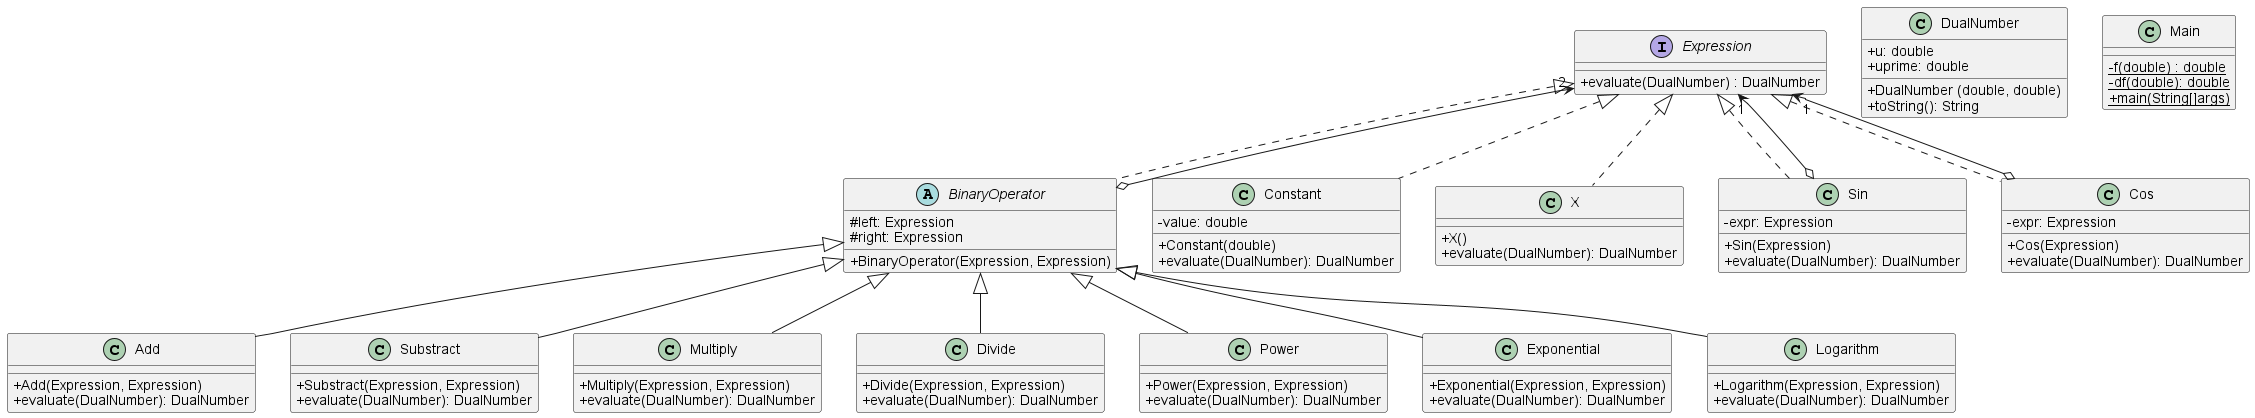

The diagram above was rendered by PlantUML. Its source (embedded in the PNG):
@startuml

skinparam classAttributeIconSize 0

Constant ..up|> Expression
X ..up|> Expression
BinaryOperator ..up|> Expression
BinaryOperator o--> "2" Expression

Add --up|> BinaryOperator
Substract --up|> BinaryOperator
Multiply --up|> BinaryOperator
Divide --up|> BinaryOperator
Power --up|> BinaryOperator
Exponential --up|> BinaryOperator
Logarithm --up|> BinaryOperator

Sin ..up|> Expression
Sin o--> "1" Expression
Cos ..up|> Expression
Cos o--> "1" Expression



interface Expression {
+evaluate(DualNumber) : DualNumber 
}

class Constant {
-value: double
+Constant(double)
+evaluate(DualNumber): DualNumber
}

class X {
+X()
+evaluate(DualNumber): DualNumber
}

abstract BinaryOperator {
#left: Expression
#right: Expression
+BinaryOperator(Expression, Expression)
}

class Sin {
-expr: Expression
+Sin(Expression)
+evaluate(DualNumber): DualNumber
}

class Cos {
-expr: Expression
+Cos(Expression)
+evaluate(DualNumber): DualNumber
}

class Add {
+Add(Expression, Expression)
+evaluate(DualNumber): DualNumber
}

class Substract {
+Substract(Expression, Expression)
+evaluate(DualNumber): DualNumber
}

class Multiply {
+Multiply(Expression, Expression)
+evaluate(DualNumber): DualNumber
}

class Divide {
+Divide(Expression, Expression)
+evaluate(DualNumber): DualNumber
}

class Power {
+Power(Expression, Expression)
+evaluate(DualNumber): DualNumber
}

class Logarithm {
+Logarithm(Expression, Expression)
+evaluate(DualNumber): DualNumber
}

class Exponential {
+Exponential(Expression, Expression)
+evaluate(DualNumber): DualNumber
}

class DualNumber {
+u: double
+uprime: double
+DualNumber (double, double)
+toString(): String
}

class Main {
{static} -f(double) : double
{static} -df(double): double
{static} +main(String[]args)
}


@enduml